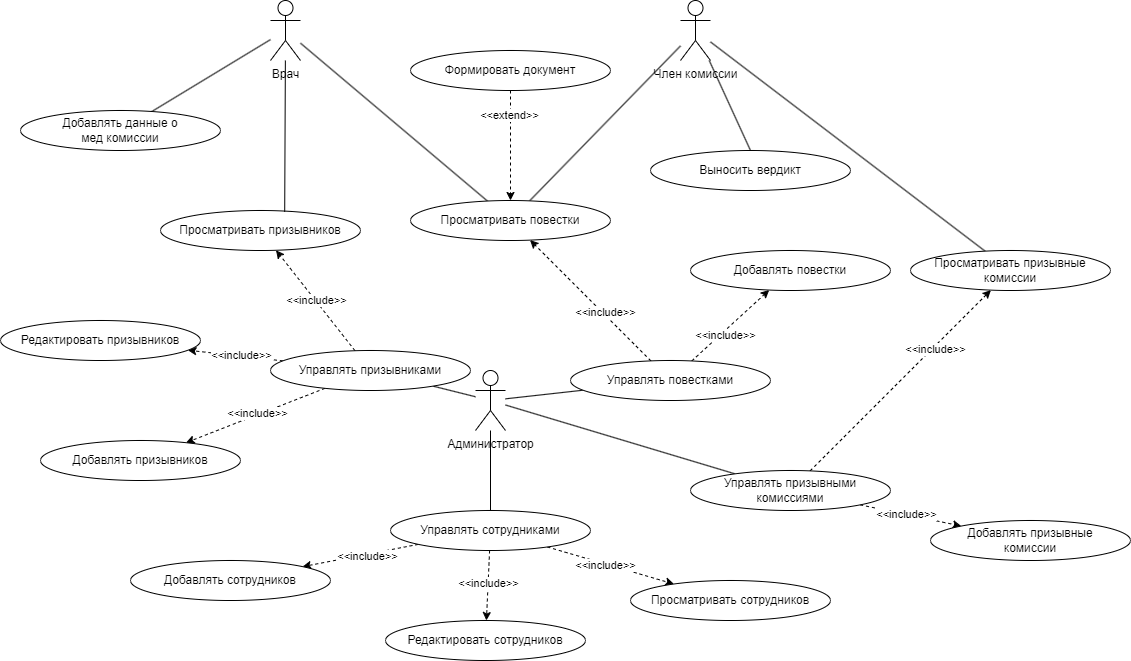

The diagram above was exported from draw.io. Its source (the exported page's mxGraphModel, read from the mxfile embedded in the PNG):
<mxGraphModel dx="1434" dy="836" grid="1" gridSize="10" guides="1" tooltips="1" connect="1" arrows="1" fold="1" page="1" pageScale="1" pageWidth="1169" pageHeight="827" math="0" shadow="0">
  <root>
    <mxCell id="0" />
    <mxCell id="1" parent="0" />
    <mxCell id="6LApHGnidkyWdorpiX7j-42" style="rounded=0;orthogonalLoop=1;jettySize=auto;html=1;endArrow=none;endFill=0;" parent="1" source="VhMJ2MNy0i3m9ZI10xX1-1" target="6LApHGnidkyWdorpiX7j-23" edge="1">
      <mxGeometry relative="1" as="geometry" />
    </mxCell>
    <mxCell id="6LApHGnidkyWdorpiX7j-52" style="rounded=0;orthogonalLoop=1;jettySize=auto;html=1;endArrow=none;endFill=0;" parent="1" source="VhMJ2MNy0i3m9ZI10xX1-1" target="6LApHGnidkyWdorpiX7j-51" edge="1">
      <mxGeometry relative="1" as="geometry" />
    </mxCell>
    <mxCell id="VhMJ2MNy0i3m9ZI10xX1-1" value="Врач" style="shape=umlActor;verticalLabelPosition=bottom;verticalAlign=top;html=1;outlineConnect=0;" parent="1" vertex="1">
      <mxGeometry x="290" y="130" width="30" height="60" as="geometry" />
    </mxCell>
    <mxCell id="6LApHGnidkyWdorpiX7j-1" style="rounded=0;orthogonalLoop=1;jettySize=auto;html=1;endArrow=none;endFill=0;" parent="1" source="VhMJ2MNy0i3m9ZI10xX1-3" target="VhMJ2MNy0i3m9ZI10xX1-6" edge="1">
      <mxGeometry relative="1" as="geometry" />
    </mxCell>
    <mxCell id="6LApHGnidkyWdorpiX7j-24" style="rounded=0;orthogonalLoop=1;jettySize=auto;html=1;endArrow=none;endFill=0;" parent="1" source="VhMJ2MNy0i3m9ZI10xX1-3" target="6LApHGnidkyWdorpiX7j-10" edge="1">
      <mxGeometry relative="1" as="geometry" />
    </mxCell>
    <mxCell id="6LApHGnidkyWdorpiX7j-48" style="rounded=0;orthogonalLoop=1;jettySize=auto;html=1;endArrow=none;endFill=0;" parent="1" source="VhMJ2MNy0i3m9ZI10xX1-3" target="6LApHGnidkyWdorpiX7j-19" edge="1">
      <mxGeometry relative="1" as="geometry" />
    </mxCell>
    <mxCell id="6LApHGnidkyWdorpiX7j-54" style="rounded=0;orthogonalLoop=1;jettySize=auto;html=1;endArrow=none;endFill=0;" parent="1" source="VhMJ2MNy0i3m9ZI10xX1-3" target="6LApHGnidkyWdorpiX7j-16" edge="1">
      <mxGeometry relative="1" as="geometry" />
    </mxCell>
    <mxCell id="VhMJ2MNy0i3m9ZI10xX1-3" value="Администратор" style="shape=umlActor;verticalLabelPosition=bottom;verticalAlign=top;html=1;outlineConnect=0;" parent="1" vertex="1">
      <mxGeometry x="495" y="500" width="30" height="60" as="geometry" />
    </mxCell>
    <mxCell id="6LApHGnidkyWdorpiX7j-43" style="rounded=0;orthogonalLoop=1;jettySize=auto;html=1;endArrow=none;endFill=0;" parent="1" source="VhMJ2MNy0i3m9ZI10xX1-4" target="6LApHGnidkyWdorpiX7j-23" edge="1">
      <mxGeometry relative="1" as="geometry" />
    </mxCell>
    <mxCell id="6LApHGnidkyWdorpiX7j-45" style="rounded=0;orthogonalLoop=1;jettySize=auto;html=1;endArrow=none;endFill=0;" parent="1" source="VhMJ2MNy0i3m9ZI10xX1-4" target="6LApHGnidkyWdorpiX7j-18" edge="1">
      <mxGeometry relative="1" as="geometry" />
    </mxCell>
    <mxCell id="6LApHGnidkyWdorpiX7j-50" style="rounded=0;orthogonalLoop=1;jettySize=auto;html=1;entryX=0.5;entryY=0;entryDx=0;entryDy=0;endArrow=none;endFill=0;" parent="1" source="VhMJ2MNy0i3m9ZI10xX1-4" target="6LApHGnidkyWdorpiX7j-49" edge="1">
      <mxGeometry relative="1" as="geometry" />
    </mxCell>
    <mxCell id="VhMJ2MNy0i3m9ZI10xX1-4" value="Член комиссии" style="shape=umlActor;verticalLabelPosition=bottom;verticalAlign=top;html=1;outlineConnect=0;" parent="1" vertex="1">
      <mxGeometry x="700" y="130" width="30" height="60" as="geometry" />
    </mxCell>
    <mxCell id="6LApHGnidkyWdorpiX7j-2" style="rounded=0;orthogonalLoop=1;jettySize=auto;html=1;dashed=1;startArrow=none;startFill=0;endArrow=classic;endFill=1;" parent="1" source="VhMJ2MNy0i3m9ZI10xX1-6" target="VhMJ2MNy0i3m9ZI10xX1-7" edge="1">
      <mxGeometry relative="1" as="geometry" />
    </mxCell>
    <mxCell id="6LApHGnidkyWdorpiX7j-6" value="&amp;lt;&amp;lt;include&amp;gt;&amp;gt;" style="edgeLabel;html=1;align=center;verticalAlign=middle;resizable=0;points=[];" parent="6LApHGnidkyWdorpiX7j-2" vertex="1" connectable="0">
      <mxGeometry x="-0.0933" y="2" relative="1" as="geometry">
        <mxPoint as="offset" />
      </mxGeometry>
    </mxCell>
    <mxCell id="6LApHGnidkyWdorpiX7j-3" style="rounded=0;orthogonalLoop=1;jettySize=auto;html=1;dashed=1;startArrow=none;startFill=0;endArrow=classic;endFill=1;" parent="1" source="VhMJ2MNy0i3m9ZI10xX1-6" target="VhMJ2MNy0i3m9ZI10xX1-8" edge="1">
      <mxGeometry relative="1" as="geometry" />
    </mxCell>
    <mxCell id="6LApHGnidkyWdorpiX7j-7" value="&amp;lt;&amp;lt;include&amp;gt;&amp;gt;" style="edgeLabel;html=1;align=center;verticalAlign=middle;resizable=0;points=[];" parent="6LApHGnidkyWdorpiX7j-3" vertex="1" connectable="0">
      <mxGeometry x="-0.0504" relative="1" as="geometry">
        <mxPoint as="offset" />
      </mxGeometry>
    </mxCell>
    <mxCell id="6LApHGnidkyWdorpiX7j-4" style="rounded=0;orthogonalLoop=1;jettySize=auto;html=1;dashed=1;startArrow=none;startFill=0;endArrow=classic;endFill=1;" parent="1" source="VhMJ2MNy0i3m9ZI10xX1-6" target="VhMJ2MNy0i3m9ZI10xX1-9" edge="1">
      <mxGeometry relative="1" as="geometry" />
    </mxCell>
    <mxCell id="6LApHGnidkyWdorpiX7j-8" value="&amp;lt;&amp;lt;include&amp;gt;&amp;gt;" style="edgeLabel;html=1;align=center;verticalAlign=middle;resizable=0;points=[];" parent="6LApHGnidkyWdorpiX7j-4" vertex="1" connectable="0">
      <mxGeometry x="-0.089" y="-1" relative="1" as="geometry">
        <mxPoint as="offset" />
      </mxGeometry>
    </mxCell>
    <mxCell id="VhMJ2MNy0i3m9ZI10xX1-6" value="Управлять сотрудниками" style="ellipse;whiteSpace=wrap;html=1;" parent="1" vertex="1">
      <mxGeometry x="410" y="640" width="200" height="40" as="geometry" />
    </mxCell>
    <mxCell id="VhMJ2MNy0i3m9ZI10xX1-7" value="Добавлять сотрудников" style="ellipse;whiteSpace=wrap;html=1;" parent="1" vertex="1">
      <mxGeometry x="150" y="690" width="200" height="40" as="geometry" />
    </mxCell>
    <mxCell id="VhMJ2MNy0i3m9ZI10xX1-8" value="Редактировать сотрудников" style="ellipse;whiteSpace=wrap;html=1;" parent="1" vertex="1">
      <mxGeometry x="405" y="750" width="200" height="40" as="geometry" />
    </mxCell>
    <mxCell id="VhMJ2MNy0i3m9ZI10xX1-9" value="Просматривать сотрудников" style="ellipse;whiteSpace=wrap;html=1;" parent="1" vertex="1">
      <mxGeometry x="650" y="710" width="200" height="40" as="geometry" />
    </mxCell>
    <mxCell id="6LApHGnidkyWdorpiX7j-25" style="rounded=0;orthogonalLoop=1;jettySize=auto;html=1;dashed=1;" parent="1" source="6LApHGnidkyWdorpiX7j-10" target="6LApHGnidkyWdorpiX7j-11" edge="1">
      <mxGeometry relative="1" as="geometry" />
    </mxCell>
    <mxCell id="6LApHGnidkyWdorpiX7j-36" value="&amp;lt;&amp;lt;include&amp;gt;&amp;gt;" style="edgeLabel;html=1;align=center;verticalAlign=middle;resizable=0;points=[];" parent="6LApHGnidkyWdorpiX7j-25" vertex="1" connectable="0">
      <mxGeometry x="-0.0321" y="-2" relative="1" as="geometry">
        <mxPoint as="offset" />
      </mxGeometry>
    </mxCell>
    <mxCell id="6LApHGnidkyWdorpiX7j-26" style="rounded=0;orthogonalLoop=1;jettySize=auto;html=1;dashed=1;" parent="1" source="6LApHGnidkyWdorpiX7j-10" target="6LApHGnidkyWdorpiX7j-13" edge="1">
      <mxGeometry relative="1" as="geometry" />
    </mxCell>
    <mxCell id="6LApHGnidkyWdorpiX7j-34" value="&amp;lt;&amp;lt;include&amp;gt;&amp;gt;" style="edgeLabel;html=1;align=center;verticalAlign=middle;resizable=0;points=[];" parent="6LApHGnidkyWdorpiX7j-26" vertex="1" connectable="0">
      <mxGeometry x="-0.1299" y="-1" relative="1" as="geometry">
        <mxPoint as="offset" />
      </mxGeometry>
    </mxCell>
    <mxCell id="6LApHGnidkyWdorpiX7j-27" style="rounded=0;orthogonalLoop=1;jettySize=auto;html=1;dashed=1;" parent="1" source="6LApHGnidkyWdorpiX7j-10" target="6LApHGnidkyWdorpiX7j-15" edge="1">
      <mxGeometry relative="1" as="geometry" />
    </mxCell>
    <mxCell id="6LApHGnidkyWdorpiX7j-35" value="&amp;lt;&amp;lt;include&amp;gt;&amp;gt;" style="edgeLabel;html=1;align=center;verticalAlign=middle;resizable=0;points=[];" parent="6LApHGnidkyWdorpiX7j-27" vertex="1" connectable="0">
      <mxGeometry x="0.0245" y="-1" relative="1" as="geometry">
        <mxPoint y="1" as="offset" />
      </mxGeometry>
    </mxCell>
    <mxCell id="6LApHGnidkyWdorpiX7j-10" value="Управлять призывниками" style="ellipse;whiteSpace=wrap;html=1;" parent="1" vertex="1">
      <mxGeometry x="290" y="480" width="200" height="40" as="geometry" />
    </mxCell>
    <mxCell id="6LApHGnidkyWdorpiX7j-11" value="Добавлять призывников" style="ellipse;whiteSpace=wrap;html=1;" parent="1" vertex="1">
      <mxGeometry x="60" y="570" width="200" height="40" as="geometry" />
    </mxCell>
    <mxCell id="6LApHGnidkyWdorpiX7j-13" value="Редактировать призывников" style="ellipse;whiteSpace=wrap;html=1;" parent="1" vertex="1">
      <mxGeometry x="20" y="450" width="200" height="40" as="geometry" />
    </mxCell>
    <mxCell id="6LApHGnidkyWdorpiX7j-15" value="Просматривать призывников" style="ellipse;whiteSpace=wrap;html=1;" parent="1" vertex="1">
      <mxGeometry x="180" y="340" width="200" height="40" as="geometry" />
    </mxCell>
    <mxCell id="6LApHGnidkyWdorpiX7j-32" style="rounded=0;orthogonalLoop=1;jettySize=auto;html=1;dashed=1;" parent="1" source="6LApHGnidkyWdorpiX7j-16" target="6LApHGnidkyWdorpiX7j-18" edge="1">
      <mxGeometry relative="1" as="geometry" />
    </mxCell>
    <mxCell id="6LApHGnidkyWdorpiX7j-39" value="&amp;lt;&amp;lt;include&amp;gt;&amp;gt;" style="edgeLabel;html=1;align=center;verticalAlign=middle;resizable=0;points=[];" parent="6LApHGnidkyWdorpiX7j-32" vertex="1" connectable="0">
      <mxGeometry x="0.3604" y="-2" relative="1" as="geometry">
        <mxPoint as="offset" />
      </mxGeometry>
    </mxCell>
    <mxCell id="6LApHGnidkyWdorpiX7j-33" style="rounded=0;orthogonalLoop=1;jettySize=auto;html=1;dashed=1;" parent="1" source="6LApHGnidkyWdorpiX7j-16" target="6LApHGnidkyWdorpiX7j-17" edge="1">
      <mxGeometry relative="1" as="geometry" />
    </mxCell>
    <mxCell id="6LApHGnidkyWdorpiX7j-41" value="&amp;lt;&amp;lt;include&amp;gt;&amp;gt;" style="edgeLabel;html=1;align=center;verticalAlign=middle;resizable=0;points=[];" parent="6LApHGnidkyWdorpiX7j-33" vertex="1" connectable="0">
      <mxGeometry x="-0.0846" y="1" relative="1" as="geometry">
        <mxPoint as="offset" />
      </mxGeometry>
    </mxCell>
    <mxCell id="6LApHGnidkyWdorpiX7j-16" value="Управлять призывными&lt;div&gt;комиссиями&lt;/div&gt;" style="ellipse;whiteSpace=wrap;html=1;" parent="1" vertex="1">
      <mxGeometry x="710" y="600" width="200" height="40" as="geometry" />
    </mxCell>
    <mxCell id="6LApHGnidkyWdorpiX7j-17" value="Добавлять призывные&lt;div&gt;комиссии&lt;/div&gt;" style="ellipse;whiteSpace=wrap;html=1;" parent="1" vertex="1">
      <mxGeometry x="950" y="650" width="200" height="40" as="geometry" />
    </mxCell>
    <mxCell id="6LApHGnidkyWdorpiX7j-18" value="Просматривать призывные&lt;div&gt;комиссии&lt;/div&gt;" style="ellipse;whiteSpace=wrap;html=1;" parent="1" vertex="1">
      <mxGeometry x="930" y="380" width="200" height="40" as="geometry" />
    </mxCell>
    <mxCell id="6LApHGnidkyWdorpiX7j-29" style="rounded=0;orthogonalLoop=1;jettySize=auto;html=1;dashed=1;" parent="1" source="6LApHGnidkyWdorpiX7j-19" target="6LApHGnidkyWdorpiX7j-23" edge="1">
      <mxGeometry relative="1" as="geometry" />
    </mxCell>
    <mxCell id="6LApHGnidkyWdorpiX7j-37" value="&amp;lt;&amp;lt;include&amp;gt;&amp;gt;" style="edgeLabel;html=1;align=center;verticalAlign=middle;resizable=0;points=[];" parent="6LApHGnidkyWdorpiX7j-29" vertex="1" connectable="0">
      <mxGeometry x="-0.2117" y="-2" relative="1" as="geometry">
        <mxPoint as="offset" />
      </mxGeometry>
    </mxCell>
    <mxCell id="6LApHGnidkyWdorpiX7j-30" style="rounded=0;orthogonalLoop=1;jettySize=auto;html=1;dashed=1;" parent="1" source="6LApHGnidkyWdorpiX7j-19" target="6LApHGnidkyWdorpiX7j-20" edge="1">
      <mxGeometry relative="1" as="geometry" />
    </mxCell>
    <mxCell id="6LApHGnidkyWdorpiX7j-38" value="&amp;lt;&amp;lt;include&amp;gt;&amp;gt;" style="edgeLabel;html=1;align=center;verticalAlign=middle;resizable=0;points=[];" parent="6LApHGnidkyWdorpiX7j-30" vertex="1" connectable="0">
      <mxGeometry x="-0.201" y="-3" relative="1" as="geometry">
        <mxPoint as="offset" />
      </mxGeometry>
    </mxCell>
    <mxCell id="6LApHGnidkyWdorpiX7j-19" value="Управлять повестками" style="ellipse;whiteSpace=wrap;html=1;" parent="1" vertex="1">
      <mxGeometry x="590" y="490" width="200" height="40" as="geometry" />
    </mxCell>
    <mxCell id="6LApHGnidkyWdorpiX7j-20" value="Добавлять повестки" style="ellipse;whiteSpace=wrap;html=1;" parent="1" vertex="1">
      <mxGeometry x="710" y="380" width="200" height="40" as="geometry" />
    </mxCell>
    <mxCell id="6LApHGnidkyWdorpiX7j-23" value="Просматривать повестки" style="ellipse;whiteSpace=wrap;html=1;" parent="1" vertex="1">
      <mxGeometry x="430" y="330" width="200" height="40" as="geometry" />
    </mxCell>
    <mxCell id="6LApHGnidkyWdorpiX7j-47" style="rounded=0;orthogonalLoop=1;jettySize=auto;html=1;entryX=0.621;entryY=0.033;entryDx=0;entryDy=0;entryPerimeter=0;endArrow=none;endFill=0;" parent="1" source="VhMJ2MNy0i3m9ZI10xX1-1" target="6LApHGnidkyWdorpiX7j-15" edge="1">
      <mxGeometry relative="1" as="geometry" />
    </mxCell>
    <mxCell id="6LApHGnidkyWdorpiX7j-49" value="Выносить вердикт" style="ellipse;whiteSpace=wrap;html=1;" parent="1" vertex="1">
      <mxGeometry x="670" y="280" width="200" height="40" as="geometry" />
    </mxCell>
    <mxCell id="6LApHGnidkyWdorpiX7j-51" value="Добавлять данные о&lt;div&gt;мед комиссии&lt;/div&gt;" style="ellipse;whiteSpace=wrap;html=1;" parent="1" vertex="1">
      <mxGeometry x="40" y="240" width="200" height="40" as="geometry" />
    </mxCell>
    <mxCell id="6LApHGnidkyWdorpiX7j-56" style="rounded=0;orthogonalLoop=1;jettySize=auto;html=1;dashed=1;" parent="1" source="6LApHGnidkyWdorpiX7j-55" target="6LApHGnidkyWdorpiX7j-23" edge="1">
      <mxGeometry relative="1" as="geometry" />
    </mxCell>
    <mxCell id="6LApHGnidkyWdorpiX7j-57" value="&amp;lt;&amp;lt;extend&amp;gt;&amp;gt;" style="edgeLabel;html=1;align=center;verticalAlign=middle;resizable=0;points=[];" parent="6LApHGnidkyWdorpiX7j-56" vertex="1" connectable="0">
      <mxGeometry x="-0.5636" y="-2" relative="1" as="geometry">
        <mxPoint as="offset" />
      </mxGeometry>
    </mxCell>
    <mxCell id="6LApHGnidkyWdorpiX7j-55" value="Формировать документ" style="ellipse;whiteSpace=wrap;html=1;" parent="1" vertex="1">
      <mxGeometry x="430" y="180" width="200" height="40" as="geometry" />
    </mxCell>
  </root>
</mxGraphModel>